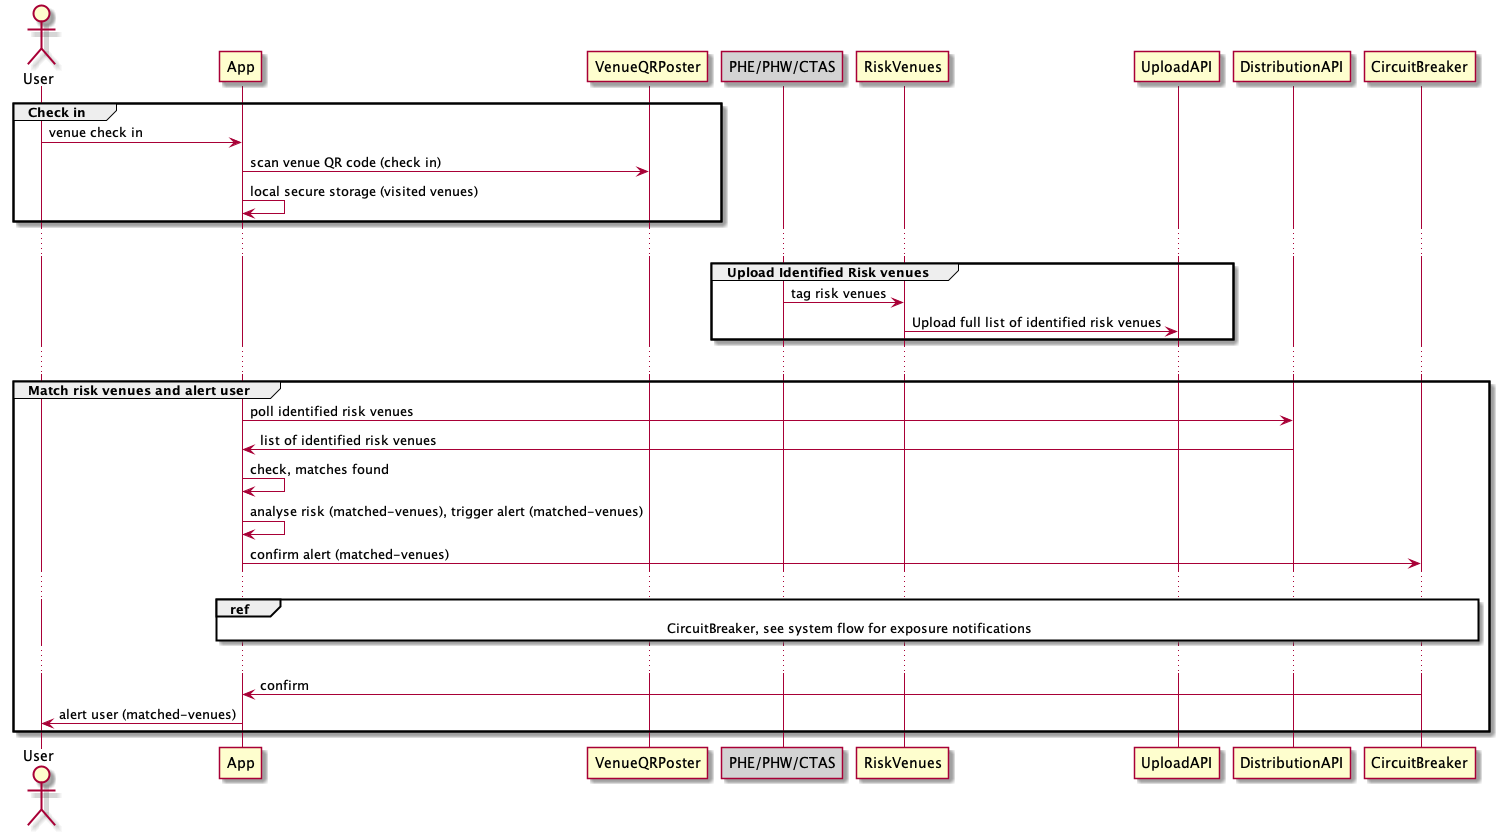

The diagram above was rendered by PlantUML. Its source (embedded in the PNG):
@startuml system-flow_check-in

Actor User 


group Check in
User -> App : venue check in
App -> VenueQRPoster : scan venue QR code (check in)
App -> App : local secure storage (visited venues)
end
...

group Upload Identified Risk venues
participant "PHE/PHW/CTAS" #LightGrey
"PHE/PHW/CTAS" -> RiskVenues: tag risk venues
RiskVenues -> UploadAPI: Upload full list of identified risk venues
end
...
group Match risk venues and alert user
  App -> DistributionAPI : poll identified risk venues
  App <- DistributionAPI : list of identified risk venues

  App -> App : check, matches found
  App -> App : analyse risk (matched-venues), trigger alert (matched-venues)

  App -> CircuitBreaker : confirm alert (matched-venues)
  ...
  ref over App, CircuitBreaker
  CircuitBreaker, see system flow for exposure notifications
  end ref 
  ...
  App <- CircuitBreaker : confirm
  App -> User : alert user (matched-venues)
end
@enduml